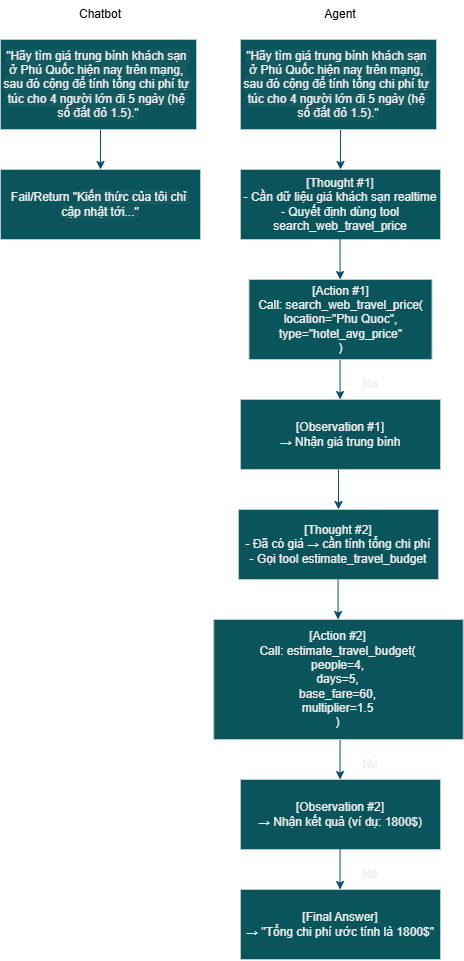

The diagram above was exported from draw.io. Its source (the exported page's mxGraphModel, read from the mxfile embedded in the PNG):
<mxGraphModel dx="857" dy="465" grid="1" gridSize="10" guides="1" tooltips="1" connect="1" arrows="1" fold="1" page="1" pageScale="1" pageWidth="827" pageHeight="1169" math="0" shadow="0">
  <root>
    <mxCell id="0" />
    <mxCell id="1" parent="0" />
    <mxCell id="sq6F2PkUyc2OCn7ZLwo7-1" parent="1" style="rounded=0;whiteSpace=wrap;html=1;labelBackgroundColor=none;fillColor=#09555B;strokeColor=#BAC8D3;fontColor=#EEEEEE;" value="&lt;span style=&quot;color: oklab(0.952693 0.000792831 -0.00253612); font-family: &amp;quot;gg sans&amp;quot;, &amp;quot;Noto Sans&amp;quot;, &amp;quot;Helvetica Neue&amp;quot;, Helvetica, Arial, sans-serif; text-align: start; white-space-collapse: break-spaces; background-color: oklab(0.678923 0.00325415 -0.0111644 / 0.0784314);&quot;&gt;&lt;font&gt;&quot;Hãy tìm giá trung bình khách sạn ở Phú Quốc hiện nay trên mạng, sau đó cộng để tính tổng chi phí tự túc cho 4 người lớn đi 5 ngày (hệ số đắt đỏ 1.5).&quot;&lt;/font&gt;&lt;/span&gt;" vertex="1">
      <mxGeometry height="90" width="196" x="194" y="40" as="geometry" />
    </mxCell>
    <mxCell id="sq6F2PkUyc2OCn7ZLwo7-2" edge="1" parent="1" style="endArrow=classic;html=1;rounded=0;labelBackgroundColor=none;strokeColor=#0B4D6A;fontColor=default;" value="">
      <mxGeometry height="50" relative="1" width="50" as="geometry">
        <mxPoint x="294" y="130" as="sourcePoint" />
        <mxPoint x="294" y="170" as="targetPoint" />
      </mxGeometry>
    </mxCell>
    <mxCell id="sq6F2PkUyc2OCn7ZLwo7-3" parent="1" style="rounded=0;whiteSpace=wrap;html=1;labelBackgroundColor=none;fillColor=#09555B;strokeColor=#BAC8D3;fontColor=#EEEEEE;" value="Fail/Return &quot;&lt;span style=&quot;color: oklab(0.952693 0.000792831 -0.00253612); font-family: &amp;quot;gg sans&amp;quot;, &amp;quot;Noto Sans&amp;quot;, &amp;quot;Helvetica Neue&amp;quot;, Helvetica, Arial, sans-serif; text-align: start; white-space-collapse: break-spaces; background-color: oklab(0.678923 0.00325415 -0.0111644 / 0.0784314);&quot;&gt;&lt;font&gt;Kiến thức của tôi chỉ cập nhật tới...&quot;&lt;/font&gt;&lt;/span&gt;" vertex="1">
      <mxGeometry height="70" width="200" x="194" y="170" as="geometry" />
    </mxCell>
    <mxCell id="sq6F2PkUyc2OCn7ZLwo7-6" edge="1" parent="1" style="endArrow=classic;html=1;rounded=0;exitX=0.5;exitY=1;exitDx=0;exitDy=0;labelBackgroundColor=none;strokeColor=#0B4D6A;fontColor=default;" value="">
      <mxGeometry height="50" relative="1" width="50" as="geometry">
        <mxPoint x="534" y="130" as="sourcePoint" />
        <mxPoint x="534" y="170" as="targetPoint" />
      </mxGeometry>
    </mxCell>
    <mxCell id="sq6F2PkUyc2OCn7ZLwo7-7" parent="1" style="rounded=0;whiteSpace=wrap;html=1;labelBackgroundColor=none;fillColor=#09555B;strokeColor=#BAC8D3;fontColor=#EEEEEE;" value="[Thought #1]&lt;br&gt;- Cần dữ liệu giá khách sạn realtime&lt;br&gt;- Quyết định dùng tool search_web_travel_price" vertex="1">
      <mxGeometry height="70" width="200" x="434" y="170" as="geometry" />
    </mxCell>
    <mxCell id="sq6F2PkUyc2OCn7ZLwo7-8" edge="1" parent="1" style="endArrow=classic;html=1;rounded=0;exitX=0.5;exitY=1;exitDx=0;exitDy=0;labelBackgroundColor=none;strokeColor=#0B4D6A;fontColor=default;" value="">
      <mxGeometry height="50" relative="1" width="50" as="geometry">
        <mxPoint x="533.58" y="240" as="sourcePoint" />
        <mxPoint x="533.58" y="280" as="targetPoint" />
      </mxGeometry>
    </mxCell>
    <mxCell id="sq6F2PkUyc2OCn7ZLwo7-9" edge="1" parent="1" style="endArrow=classic;html=1;rounded=0;exitX=0.5;exitY=1;exitDx=0;exitDy=0;labelBackgroundColor=none;strokeColor=#0B4D6A;fontColor=default;" value="">
      <mxGeometry height="50" relative="1" width="50" as="geometry">
        <mxPoint x="533.58" y="360" as="sourcePoint" />
        <mxPoint x="533.58" y="400" as="targetPoint" />
      </mxGeometry>
    </mxCell>
    <mxCell id="sq6F2PkUyc2OCn7ZLwo7-10" parent="1" style="rounded=0;whiteSpace=wrap;html=1;labelBackgroundColor=none;fillColor=#09555B;strokeColor=#BAC8D3;fontColor=#EEEEEE;" value="[Observation #1]&lt;br&gt;→ Nhận giá trung bình" vertex="1">
      <mxGeometry height="70" width="200" x="434" y="400" as="geometry" />
    </mxCell>
    <mxCell id="sq6F2PkUyc2OCn7ZLwo7-11" parent="1" style="text;html=1;whiteSpace=wrap;strokeColor=none;fillColor=none;align=center;verticalAlign=middle;rounded=0;labelBackgroundColor=none;fontColor=#EEEEEE;" value="No" vertex="1">
      <mxGeometry height="30" width="60" x="534" y="370" as="geometry" />
    </mxCell>
    <mxCell id="sq6F2PkUyc2OCn7ZLwo7-12" parent="1" style="rounded=0;whiteSpace=wrap;html=1;labelBackgroundColor=none;fillColor=#09555B;strokeColor=#BAC8D3;fontColor=#EEEEEE;" value="&lt;span style=&quot;color: oklab(0.952693 0.000792831 -0.00253612); font-family: &amp;quot;gg sans&amp;quot;, &amp;quot;Noto Sans&amp;quot;, &amp;quot;Helvetica Neue&amp;quot;, Helvetica, Arial, sans-serif; text-align: start; white-space-collapse: break-spaces; background-color: oklab(0.678923 0.00325415 -0.0111644 / 0.0784314);&quot;&gt;&lt;font&gt;&quot;Hãy tìm giá trung bình khách sạn ở Phú Quốc hiện nay trên mạng, sau đó cộng để tính tổng chi phí tự túc cho 4 người lớn đi 5 ngày (hệ số đắt đỏ 1.5).&quot;&lt;/font&gt;&lt;/span&gt;" vertex="1">
      <mxGeometry height="90" width="196" x="434" y="40" as="geometry" />
    </mxCell>
    <mxCell id="sq6F2PkUyc2OCn7ZLwo7-13" parent="1" style="rounded=0;whiteSpace=wrap;html=1;labelBackgroundColor=none;fillColor=#09555B;strokeColor=#BAC8D3;fontColor=#EEEEEE;" value="[Action #1]&lt;br&gt;Call: search_web_travel_price(&lt;br&gt;    location=&quot;Phu Quoc&quot;,&lt;br&gt;    type=&quot;hotel_avg_price&quot;&lt;br&gt;)" vertex="1">
      <mxGeometry height="80" width="183" x="442.5" y="280" as="geometry" />
    </mxCell>
    <mxCell id="sq6F2PkUyc2OCn7ZLwo7-14" edge="1" parent="1" style="endArrow=classic;html=1;rounded=0;exitX=0.5;exitY=1;exitDx=0;exitDy=0;labelBackgroundColor=none;strokeColor=#0B4D6A;fontColor=default;" value="">
      <mxGeometry height="50" relative="1" width="50" as="geometry">
        <mxPoint x="532" y="470" as="sourcePoint" />
        <mxPoint x="532" y="510" as="targetPoint" />
      </mxGeometry>
    </mxCell>
    <mxCell id="sq6F2PkUyc2OCn7ZLwo7-15" parent="1" style="rounded=0;whiteSpace=wrap;html=1;labelBackgroundColor=none;fillColor=#09555B;strokeColor=#BAC8D3;fontColor=#EEEEEE;" value="[Thought #2]&lt;br&gt;- Đã có giá → cần tính tổng chi phí&lt;br&gt;- Gọi tool estimate_travel_budget" vertex="1">
      <mxGeometry height="70" width="200" x="432" y="510" as="geometry" />
    </mxCell>
    <mxCell id="sq6F2PkUyc2OCn7ZLwo7-16" edge="1" parent="1" style="endArrow=classic;html=1;rounded=0;exitX=0.5;exitY=1;exitDx=0;exitDy=0;labelBackgroundColor=none;strokeColor=#0B4D6A;fontColor=default;" value="">
      <mxGeometry height="50" relative="1" width="50" as="geometry">
        <mxPoint x="531.58" y="580" as="sourcePoint" />
        <mxPoint x="531.58" y="620" as="targetPoint" />
      </mxGeometry>
    </mxCell>
    <mxCell id="sq6F2PkUyc2OCn7ZLwo7-17" edge="1" parent="1" style="endArrow=classic;html=1;rounded=0;exitX=0.5;exitY=1;exitDx=0;exitDy=0;labelBackgroundColor=none;strokeColor=#0B4D6A;fontColor=default;" value="">
      <mxGeometry height="50" relative="1" width="50" as="geometry">
        <mxPoint x="533.58" y="740" as="sourcePoint" />
        <mxPoint x="533.58" y="780" as="targetPoint" />
      </mxGeometry>
    </mxCell>
    <mxCell id="sq6F2PkUyc2OCn7ZLwo7-18" parent="1" style="rounded=0;whiteSpace=wrap;html=1;labelBackgroundColor=none;fillColor=#09555B;strokeColor=#BAC8D3;fontColor=#EEEEEE;" value="[Observation #2]&lt;br&gt;→ Nhận kết quả (ví dụ: 1800$)" vertex="1">
      <mxGeometry height="70" width="200" x="434" y="780" as="geometry" />
    </mxCell>
    <mxCell id="sq6F2PkUyc2OCn7ZLwo7-19" parent="1" style="text;html=1;whiteSpace=wrap;strokeColor=none;fillColor=none;align=center;verticalAlign=middle;rounded=0;labelBackgroundColor=none;fontColor=#EEEEEE;" value="No" vertex="1">
      <mxGeometry height="30" width="60" x="534" y="750" as="geometry" />
    </mxCell>
    <mxCell id="sq6F2PkUyc2OCn7ZLwo7-20" parent="1" style="rounded=0;whiteSpace=wrap;html=1;labelBackgroundColor=none;fillColor=#09555B;strokeColor=#BAC8D3;fontColor=#EEEEEE;" value="[Action #2]&lt;br&gt;Call: estimate_travel_budget(&lt;br&gt;    people=4,&lt;br&gt;    days=5,&lt;br&gt;    base_fare=60,&lt;br&gt;    multiplier=1.5&lt;br&gt;)" vertex="1">
      <mxGeometry height="120" width="249.5" x="407.25" y="620" as="geometry" />
    </mxCell>
    <mxCell id="sq6F2PkUyc2OCn7ZLwo7-21" edge="1" parent="1" style="endArrow=classic;html=1;rounded=0;exitX=0.5;exitY=1;exitDx=0;exitDy=0;labelBackgroundColor=none;strokeColor=#0B4D6A;fontColor=default;" value="">
      <mxGeometry height="50" relative="1" width="50" as="geometry">
        <mxPoint x="533.58" y="850" as="sourcePoint" />
        <mxPoint x="533.58" y="890" as="targetPoint" />
      </mxGeometry>
    </mxCell>
    <mxCell id="sq6F2PkUyc2OCn7ZLwo7-22" parent="1" style="rounded=0;whiteSpace=wrap;html=1;labelBackgroundColor=none;fillColor=#09555B;strokeColor=#BAC8D3;fontColor=#EEEEEE;" value="[Final Answer]&lt;br&gt;→ &quot;Tổng chi phí ước tính là 1800$&quot;" vertex="1">
      <mxGeometry height="70" width="200" x="434" y="890" as="geometry" />
    </mxCell>
    <mxCell id="sq6F2PkUyc2OCn7ZLwo7-23" parent="1" style="text;html=1;whiteSpace=wrap;strokeColor=none;fillColor=none;align=center;verticalAlign=middle;rounded=0;labelBackgroundColor=none;fontColor=#EEEEEE;" value="No" vertex="1">
      <mxGeometry height="30" width="60" x="534" y="860" as="geometry" />
    </mxCell>
    <mxCell id="TU65Osg2HrpEORFGUAko-1" parent="1" style="text;html=1;whiteSpace=wrap;strokeColor=none;fillColor=none;align=center;verticalAlign=middle;rounded=0;fontColor=light-dark(#000000, #202020);" value="Chatbot" vertex="1">
      <mxGeometry height="30" width="60" x="264" as="geometry" />
    </mxCell>
    <mxCell id="TU65Osg2HrpEORFGUAko-2" parent="1" style="text;html=1;whiteSpace=wrap;strokeColor=none;fillColor=none;align=center;verticalAlign=middle;rounded=0;fontColor=light-dark(#000000, #202020);" value="Agent" vertex="1">
      <mxGeometry height="30" width="60" x="504" as="geometry" />
    </mxCell>
  </root>
</mxGraphModel>